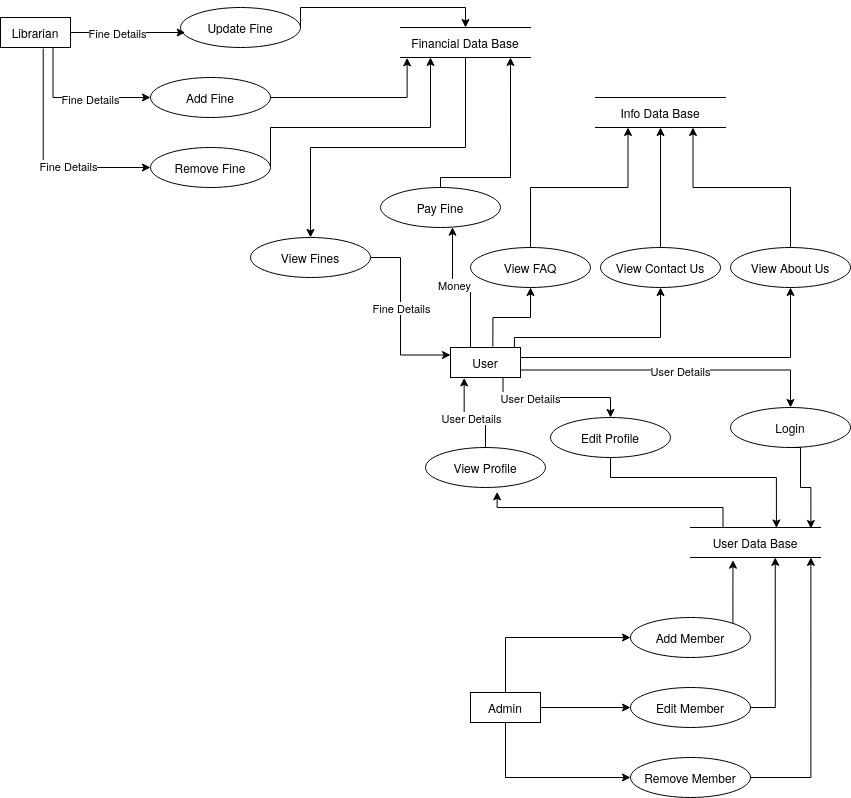

The diagram above was exported from draw.io. Its source (the exported page's mxGraphModel, read from the mxfile embedded in the PNG):
<mxGraphModel dx="1266" dy="862" grid="1" gridSize="10" guides="1" tooltips="1" connect="1" arrows="1" fold="1" page="1" pageScale="1" pageWidth="1169" pageHeight="827" math="0" shadow="0">
  <root>
    <mxCell id="0" />
    <mxCell id="1" parent="0" />
    <mxCell id="bTc6RwxpX3kCUCm_Hnl_-23" style="edgeStyle=orthogonalEdgeStyle;rounded=0;orthogonalLoop=1;jettySize=auto;html=1;exitX=1;exitY=0.75;exitDx=0;exitDy=0;" parent="1" source="bTc6RwxpX3kCUCm_Hnl_-1" target="bTc6RwxpX3kCUCm_Hnl_-2" edge="1">
      <mxGeometry relative="1" as="geometry" />
    </mxCell>
    <mxCell id="bTc6RwxpX3kCUCm_Hnl_-24" value="User Details" style="edgeLabel;html=1;align=center;verticalAlign=middle;resizable=0;points=[];" parent="bTc6RwxpX3kCUCm_Hnl_-23" connectable="0" vertex="1">
      <mxGeometry x="0.0367" y="-1" relative="1" as="geometry">
        <mxPoint as="offset" />
      </mxGeometry>
    </mxCell>
    <mxCell id="bTc6RwxpX3kCUCm_Hnl_-29" style="edgeStyle=orthogonalEdgeStyle;rounded=0;orthogonalLoop=1;jettySize=auto;html=1;exitX=0.75;exitY=1;exitDx=0;exitDy=0;" parent="1" source="bTc6RwxpX3kCUCm_Hnl_-1" target="bTc6RwxpX3kCUCm_Hnl_-28" edge="1">
      <mxGeometry relative="1" as="geometry" />
    </mxCell>
    <mxCell id="bTc6RwxpX3kCUCm_Hnl_-31" value="User Details" style="edgeLabel;html=1;align=center;verticalAlign=middle;resizable=0;points=[];" parent="bTc6RwxpX3kCUCm_Hnl_-29" connectable="0" vertex="1">
      <mxGeometry x="-0.3607" relative="1" as="geometry">
        <mxPoint as="offset" />
      </mxGeometry>
    </mxCell>
    <mxCell id="Ejcg3_XPWXu5NKPgd18O-4" style="edgeStyle=orthogonalEdgeStyle;rounded=0;orthogonalLoop=1;jettySize=auto;html=1;exitX=0.605;exitY=-0.034;exitDx=0;exitDy=0;exitPerimeter=0;" parent="1" source="bTc6RwxpX3kCUCm_Hnl_-1" target="Ejcg3_XPWXu5NKPgd18O-1" edge="1">
      <mxGeometry relative="1" as="geometry" />
    </mxCell>
    <mxCell id="Ejcg3_XPWXu5NKPgd18O-5" style="edgeStyle=orthogonalEdgeStyle;rounded=0;orthogonalLoop=1;jettySize=auto;html=1;exitX=0.913;exitY=-0.006;exitDx=0;exitDy=0;exitPerimeter=0;" parent="1" source="bTc6RwxpX3kCUCm_Hnl_-1" target="Ejcg3_XPWXu5NKPgd18O-2" edge="1">
      <mxGeometry relative="1" as="geometry">
        <Array as="points">
          <mxPoint x="814" y="340" />
          <mxPoint x="960" y="340" />
        </Array>
      </mxGeometry>
    </mxCell>
    <mxCell id="Ejcg3_XPWXu5NKPgd18O-6" style="edgeStyle=orthogonalEdgeStyle;rounded=0;orthogonalLoop=1;jettySize=auto;html=1;exitX=1;exitY=0.5;exitDx=0;exitDy=0;" parent="1" source="bTc6RwxpX3kCUCm_Hnl_-1" target="Ejcg3_XPWXu5NKPgd18O-3" edge="1">
      <mxGeometry relative="1" as="geometry">
        <Array as="points">
          <mxPoint x="820" y="360" />
          <mxPoint x="1090" y="360" />
        </Array>
      </mxGeometry>
    </mxCell>
    <mxCell id="Ejcg3_XPWXu5NKPgd18O-15" style="edgeStyle=orthogonalEdgeStyle;rounded=0;orthogonalLoop=1;jettySize=auto;html=1;exitX=0.5;exitY=0;exitDx=0;exitDy=0;entryX=0.6;entryY=0.992;entryDx=0;entryDy=0;entryPerimeter=0;" parent="1" source="bTc6RwxpX3kCUCm_Hnl_-1" target="Ejcg3_XPWXu5NKPgd18O-17" edge="1">
      <mxGeometry relative="1" as="geometry">
        <mxPoint x="720" y="260" as="targetPoint" />
        <Array as="points">
          <mxPoint x="770" y="350" />
          <mxPoint x="770" y="290" />
          <mxPoint x="752" y="290" />
        </Array>
      </mxGeometry>
    </mxCell>
    <mxCell id="Ejcg3_XPWXu5NKPgd18O-16" value="Money" style="edgeLabel;html=1;align=center;verticalAlign=middle;resizable=0;points=[];" parent="Ejcg3_XPWXu5NKPgd18O-15" connectable="0" vertex="1">
      <mxGeometry x="0.2533" y="-1" relative="1" as="geometry">
        <mxPoint as="offset" />
      </mxGeometry>
    </mxCell>
    <mxCell id="bTc6RwxpX3kCUCm_Hnl_-1" value="User" style="rounded=0;whiteSpace=wrap;html=1;" parent="1" vertex="1">
      <mxGeometry x="750" y="350" width="70" height="30" as="geometry" />
    </mxCell>
    <mxCell id="bTc6RwxpX3kCUCm_Hnl_-2" value="Login" style="ellipse;whiteSpace=wrap;html=1;" parent="1" vertex="1">
      <mxGeometry x="1030" y="410" width="120" height="40" as="geometry" />
    </mxCell>
    <mxCell id="bTc6RwxpX3kCUCm_Hnl_-15" value="User Data Base" style="shape=partialRectangle;whiteSpace=wrap;html=1;top=0;bottom=0;fillColor=none;direction=south;" parent="1" vertex="1">
      <mxGeometry x="990" y="530" width="130" height="30" as="geometry" />
    </mxCell>
    <mxCell id="bTc6RwxpX3kCUCm_Hnl_-26" style="edgeStyle=orthogonalEdgeStyle;rounded=0;orthogonalLoop=1;jettySize=auto;html=1;exitX=0.5;exitY=1;exitDx=0;exitDy=0;entryX=0.033;entryY=0.074;entryDx=0;entryDy=0;entryPerimeter=0;" parent="1" source="bTc6RwxpX3kCUCm_Hnl_-2" target="bTc6RwxpX3kCUCm_Hnl_-15" edge="1">
      <mxGeometry relative="1" as="geometry">
        <Array as="points">
          <mxPoint x="1100" y="450" />
          <mxPoint x="1100" y="490" />
          <mxPoint x="1110" y="490" />
        </Array>
      </mxGeometry>
    </mxCell>
    <mxCell id="bTc6RwxpX3kCUCm_Hnl_-28" value="Edit Profile" style="ellipse;whiteSpace=wrap;html=1;" parent="1" vertex="1">
      <mxGeometry x="850" y="420" width="120" height="40" as="geometry" />
    </mxCell>
    <mxCell id="bTc6RwxpX3kCUCm_Hnl_-30" style="edgeStyle=orthogonalEdgeStyle;rounded=0;orthogonalLoop=1;jettySize=auto;html=1;exitX=0.5;exitY=1;exitDx=0;exitDy=0;entryX=0.015;entryY=0.339;entryDx=0;entryDy=0;entryPerimeter=0;" parent="1" source="bTc6RwxpX3kCUCm_Hnl_-28" target="bTc6RwxpX3kCUCm_Hnl_-15" edge="1">
      <mxGeometry relative="1" as="geometry">
        <Array as="points">
          <mxPoint x="910" y="480" />
          <mxPoint x="1076" y="480" />
        </Array>
      </mxGeometry>
    </mxCell>
    <mxCell id="bTc6RwxpX3kCUCm_Hnl_-34" value="View Profile" style="ellipse;whiteSpace=wrap;html=1;" parent="1" vertex="1">
      <mxGeometry x="725" y="450" width="120" height="40" as="geometry" />
    </mxCell>
    <mxCell id="bTc6RwxpX3kCUCm_Hnl_-35" style="edgeStyle=orthogonalEdgeStyle;rounded=0;orthogonalLoop=1;jettySize=auto;html=1;exitX=0.5;exitY=0;exitDx=0;exitDy=0;entryX=0.195;entryY=1.015;entryDx=0;entryDy=0;entryPerimeter=0;" parent="1" source="bTc6RwxpX3kCUCm_Hnl_-34" target="bTc6RwxpX3kCUCm_Hnl_-1" edge="1">
      <mxGeometry relative="1" as="geometry" />
    </mxCell>
    <mxCell id="bTc6RwxpX3kCUCm_Hnl_-36" value="&lt;div&gt;User Details&lt;/div&gt;" style="edgeLabel;html=1;align=center;verticalAlign=middle;resizable=0;points=[];" parent="bTc6RwxpX3kCUCm_Hnl_-35" connectable="0" vertex="1">
      <mxGeometry x="-0.249" y="1" relative="1" as="geometry">
        <mxPoint x="-14" y="4" as="offset" />
      </mxGeometry>
    </mxCell>
    <mxCell id="bTc6RwxpX3kCUCm_Hnl_-37" value="Remove Member" style="ellipse;whiteSpace=wrap;html=1;" parent="1" vertex="1">
      <mxGeometry x="930" y="760" width="120" height="40" as="geometry" />
    </mxCell>
    <mxCell id="bTc6RwxpX3kCUCm_Hnl_-38" value="Edit Member" style="ellipse;whiteSpace=wrap;html=1;" parent="1" vertex="1">
      <mxGeometry x="930" y="690" width="120" height="40" as="geometry" />
    </mxCell>
    <mxCell id="bTc6RwxpX3kCUCm_Hnl_-39" value="Add Member" style="ellipse;whiteSpace=wrap;html=1;" parent="1" vertex="1">
      <mxGeometry x="930" y="620" width="120" height="40" as="geometry" />
    </mxCell>
    <mxCell id="bTc6RwxpX3kCUCm_Hnl_-41" style="edgeStyle=orthogonalEdgeStyle;rounded=0;orthogonalLoop=1;jettySize=auto;html=1;exitX=0.5;exitY=0;exitDx=0;exitDy=0;entryX=0;entryY=0.5;entryDx=0;entryDy=0;" parent="1" source="bTc6RwxpX3kCUCm_Hnl_-40" target="bTc6RwxpX3kCUCm_Hnl_-39" edge="1">
      <mxGeometry relative="1" as="geometry" />
    </mxCell>
    <mxCell id="bTc6RwxpX3kCUCm_Hnl_-42" style="edgeStyle=orthogonalEdgeStyle;rounded=0;orthogonalLoop=1;jettySize=auto;html=1;exitX=0.5;exitY=1;exitDx=0;exitDy=0;entryX=0;entryY=0.5;entryDx=0;entryDy=0;" parent="1" source="bTc6RwxpX3kCUCm_Hnl_-40" target="bTc6RwxpX3kCUCm_Hnl_-37" edge="1">
      <mxGeometry relative="1" as="geometry" />
    </mxCell>
    <mxCell id="bTc6RwxpX3kCUCm_Hnl_-43" style="edgeStyle=orthogonalEdgeStyle;rounded=0;orthogonalLoop=1;jettySize=auto;html=1;exitX=1;exitY=0.5;exitDx=0;exitDy=0;entryX=0;entryY=0.5;entryDx=0;entryDy=0;" parent="1" source="bTc6RwxpX3kCUCm_Hnl_-40" target="bTc6RwxpX3kCUCm_Hnl_-38" edge="1">
      <mxGeometry relative="1" as="geometry" />
    </mxCell>
    <mxCell id="bTc6RwxpX3kCUCm_Hnl_-40" value="Admin" style="rounded=0;whiteSpace=wrap;html=1;" parent="1" vertex="1">
      <mxGeometry x="770" y="695" width="70" height="30" as="geometry" />
    </mxCell>
    <mxCell id="bTc6RwxpX3kCUCm_Hnl_-44" style="edgeStyle=orthogonalEdgeStyle;rounded=0;orthogonalLoop=1;jettySize=auto;html=1;exitX=1;exitY=0;exitDx=0;exitDy=0;entryX=1.089;entryY=0.673;entryDx=0;entryDy=0;entryPerimeter=0;" parent="1" source="bTc6RwxpX3kCUCm_Hnl_-39" target="bTc6RwxpX3kCUCm_Hnl_-15" edge="1">
      <mxGeometry relative="1" as="geometry" />
    </mxCell>
    <mxCell id="bTc6RwxpX3kCUCm_Hnl_-45" style="edgeStyle=orthogonalEdgeStyle;rounded=0;orthogonalLoop=1;jettySize=auto;html=1;exitX=1;exitY=0.5;exitDx=0;exitDy=0;entryX=0.996;entryY=0.348;entryDx=0;entryDy=0;entryPerimeter=0;" parent="1" source="bTc6RwxpX3kCUCm_Hnl_-38" target="bTc6RwxpX3kCUCm_Hnl_-15" edge="1">
      <mxGeometry relative="1" as="geometry" />
    </mxCell>
    <mxCell id="bTc6RwxpX3kCUCm_Hnl_-46" style="edgeStyle=orthogonalEdgeStyle;rounded=0;orthogonalLoop=1;jettySize=auto;html=1;exitX=1;exitY=0.5;exitDx=0;exitDy=0;entryX=0.996;entryY=0.074;entryDx=0;entryDy=0;entryPerimeter=0;" parent="1" source="bTc6RwxpX3kCUCm_Hnl_-37" target="bTc6RwxpX3kCUCm_Hnl_-15" edge="1">
      <mxGeometry relative="1" as="geometry" />
    </mxCell>
    <mxCell id="Ejcg3_XPWXu5NKPgd18O-7" style="edgeStyle=orthogonalEdgeStyle;rounded=0;orthogonalLoop=1;jettySize=auto;html=1;exitX=0.5;exitY=0;exitDx=0;exitDy=0;entryX=1;entryY=0.75;entryDx=0;entryDy=0;" parent="1" source="Ejcg3_XPWXu5NKPgd18O-1" target="Ejcg3_XPWXu5NKPgd18O-12" edge="1">
      <mxGeometry relative="1" as="geometry">
        <mxPoint x="930" y="170" as="targetPoint" />
      </mxGeometry>
    </mxCell>
    <mxCell id="Ejcg3_XPWXu5NKPgd18O-1" value="View FAQ" style="ellipse;whiteSpace=wrap;html=1;" parent="1" vertex="1">
      <mxGeometry x="770" y="250" width="120" height="40" as="geometry" />
    </mxCell>
    <mxCell id="Ejcg3_XPWXu5NKPgd18O-8" style="edgeStyle=orthogonalEdgeStyle;rounded=0;orthogonalLoop=1;jettySize=auto;html=1;exitX=0.5;exitY=0;exitDx=0;exitDy=0;entryX=1;entryY=0.5;entryDx=0;entryDy=0;" parent="1" source="Ejcg3_XPWXu5NKPgd18O-2" target="Ejcg3_XPWXu5NKPgd18O-12" edge="1">
      <mxGeometry relative="1" as="geometry">
        <mxPoint x="960" y="170" as="targetPoint" />
      </mxGeometry>
    </mxCell>
    <mxCell id="Ejcg3_XPWXu5NKPgd18O-2" value="View Contact Us" style="ellipse;whiteSpace=wrap;html=1;" parent="1" vertex="1">
      <mxGeometry x="900" y="250" width="120" height="40" as="geometry" />
    </mxCell>
    <mxCell id="Ejcg3_XPWXu5NKPgd18O-9" style="edgeStyle=orthogonalEdgeStyle;rounded=0;orthogonalLoop=1;jettySize=auto;html=1;exitX=0.5;exitY=0;exitDx=0;exitDy=0;entryX=1;entryY=0.25;entryDx=0;entryDy=0;" parent="1" source="Ejcg3_XPWXu5NKPgd18O-3" target="Ejcg3_XPWXu5NKPgd18O-12" edge="1">
      <mxGeometry relative="1" as="geometry">
        <mxPoint x="990" y="170" as="targetPoint" />
      </mxGeometry>
    </mxCell>
    <mxCell id="Ejcg3_XPWXu5NKPgd18O-3" value="View About Us" style="ellipse;whiteSpace=wrap;html=1;" parent="1" vertex="1">
      <mxGeometry x="1030" y="250" width="120" height="40" as="geometry" />
    </mxCell>
    <mxCell id="Ejcg3_XPWXu5NKPgd18O-12" value="Info Data Base" style="shape=partialRectangle;whiteSpace=wrap;html=1;top=0;bottom=0;fillColor=none;direction=south;" parent="1" vertex="1">
      <mxGeometry x="895" y="100" width="130" height="30" as="geometry" />
    </mxCell>
    <mxCell id="Ejcg3_XPWXu5NKPgd18O-30" style="edgeStyle=orthogonalEdgeStyle;rounded=0;orthogonalLoop=1;jettySize=auto;html=1;exitX=1;exitY=0.5;exitDx=0;exitDy=0;entryX=0.5;entryY=0;entryDx=0;entryDy=0;" parent="1" source="Ejcg3_XPWXu5NKPgd18O-14" target="Ejcg3_XPWXu5NKPgd18O-29" edge="1">
      <mxGeometry relative="1" as="geometry" />
    </mxCell>
    <mxCell id="Ejcg3_XPWXu5NKPgd18O-14" value="&lt;div&gt;Financial Data Base&lt;/div&gt;" style="shape=partialRectangle;whiteSpace=wrap;html=1;top=0;bottom=0;fillColor=none;direction=south;" parent="1" vertex="1">
      <mxGeometry x="700" y="30" width="130" height="30" as="geometry" />
    </mxCell>
    <mxCell id="Ejcg3_XPWXu5NKPgd18O-17" value="Pay Fine" style="ellipse;whiteSpace=wrap;html=1;" parent="1" vertex="1">
      <mxGeometry x="680" y="190" width="120" height="40" as="geometry" />
    </mxCell>
    <mxCell id="Ejcg3_XPWXu5NKPgd18O-19" value="Librarian" style="rounded=0;whiteSpace=wrap;html=1;" parent="1" vertex="1">
      <mxGeometry x="300" y="20" width="70" height="30" as="geometry" />
    </mxCell>
    <mxCell id="Ejcg3_XPWXu5NKPgd18O-18" style="edgeStyle=orthogonalEdgeStyle;rounded=0;orthogonalLoop=1;jettySize=auto;html=1;exitX=0.5;exitY=0;exitDx=0;exitDy=0;entryX=1;entryY=0.154;entryDx=0;entryDy=0;entryPerimeter=0;" parent="1" source="Ejcg3_XPWXu5NKPgd18O-17" target="Ejcg3_XPWXu5NKPgd18O-14" edge="1">
      <mxGeometry relative="1" as="geometry">
        <Array as="points">
          <mxPoint x="740" y="180" />
          <mxPoint x="810" y="180" />
        </Array>
      </mxGeometry>
    </mxCell>
    <mxCell id="Ejcg3_XPWXu5NKPgd18O-22" style="edgeStyle=orthogonalEdgeStyle;rounded=0;orthogonalLoop=1;jettySize=auto;html=1;exitX=1;exitY=0.5;exitDx=0;exitDy=0;entryX=0;entryY=0.5;entryDx=0;entryDy=0;" parent="1" source="Ejcg3_XPWXu5NKPgd18O-20" target="Ejcg3_XPWXu5NKPgd18O-14" edge="1">
      <mxGeometry relative="1" as="geometry">
        <Array as="points">
          <mxPoint x="765" y="10" />
        </Array>
      </mxGeometry>
    </mxCell>
    <mxCell id="Ejcg3_XPWXu5NKPgd18O-20" value="Update Fine" style="ellipse;whiteSpace=wrap;html=1;" parent="1" vertex="1">
      <mxGeometry x="480" y="10" width="120" height="40" as="geometry" />
    </mxCell>
    <mxCell id="Ejcg3_XPWXu5NKPgd18O-21" style="edgeStyle=orthogonalEdgeStyle;rounded=0;orthogonalLoop=1;jettySize=auto;html=1;exitX=1;exitY=0.5;exitDx=0;exitDy=0;entryX=0.039;entryY=0.625;entryDx=0;entryDy=0;entryPerimeter=0;" parent="1" source="Ejcg3_XPWXu5NKPgd18O-19" target="Ejcg3_XPWXu5NKPgd18O-20" edge="1">
      <mxGeometry relative="1" as="geometry" />
    </mxCell>
    <mxCell id="Ejcg3_XPWXu5NKPgd18O-35" value="Fine Details" style="edgeLabel;html=1;align=center;verticalAlign=middle;resizable=0;points=[];" parent="Ejcg3_XPWXu5NKPgd18O-21" connectable="0" vertex="1">
      <mxGeometry x="-0.1978" y="-3" relative="1" as="geometry">
        <mxPoint y="-3" as="offset" />
      </mxGeometry>
    </mxCell>
    <mxCell id="Ejcg3_XPWXu5NKPgd18O-23" value="Add Fine" style="ellipse;whiteSpace=wrap;html=1;" parent="1" vertex="1">
      <mxGeometry x="450" y="80" width="120" height="40" as="geometry" />
    </mxCell>
    <mxCell id="Ejcg3_XPWXu5NKPgd18O-28" style="edgeStyle=orthogonalEdgeStyle;rounded=0;orthogonalLoop=1;jettySize=auto;html=1;exitX=1;exitY=0.5;exitDx=0;exitDy=0;" parent="1" source="Ejcg3_XPWXu5NKPgd18O-24" target="Ejcg3_XPWXu5NKPgd18O-14" edge="1">
      <mxGeometry relative="1" as="geometry">
        <Array as="points">
          <mxPoint x="570" y="130" />
          <mxPoint x="730" y="130" />
        </Array>
      </mxGeometry>
    </mxCell>
    <mxCell id="Ejcg3_XPWXu5NKPgd18O-24" value="Remove Fine" style="ellipse;whiteSpace=wrap;html=1;" parent="1" vertex="1">
      <mxGeometry x="450" y="150" width="120" height="40" as="geometry" />
    </mxCell>
    <mxCell id="Ejcg3_XPWXu5NKPgd18O-25" style="edgeStyle=orthogonalEdgeStyle;rounded=0;orthogonalLoop=1;jettySize=auto;html=1;exitX=0.75;exitY=1;exitDx=0;exitDy=0;entryX=0;entryY=0.5;entryDx=0;entryDy=0;" parent="1" source="Ejcg3_XPWXu5NKPgd18O-19" target="Ejcg3_XPWXu5NKPgd18O-23" edge="1">
      <mxGeometry relative="1" as="geometry" />
    </mxCell>
    <mxCell id="Ejcg3_XPWXu5NKPgd18O-34" value="Fine Details" style="edgeLabel;html=1;align=center;verticalAlign=middle;resizable=0;points=[];" parent="Ejcg3_XPWXu5NKPgd18O-25" connectable="0" vertex="1">
      <mxGeometry x="0.1772" y="-1" relative="1" as="geometry">
        <mxPoint as="offset" />
      </mxGeometry>
    </mxCell>
    <mxCell id="Ejcg3_XPWXu5NKPgd18O-27" style="edgeStyle=orthogonalEdgeStyle;rounded=0;orthogonalLoop=1;jettySize=auto;html=1;exitX=1;exitY=0.5;exitDx=0;exitDy=0;entryX=1.011;entryY=0.949;entryDx=0;entryDy=0;entryPerimeter=0;" parent="1" source="Ejcg3_XPWXu5NKPgd18O-23" target="Ejcg3_XPWXu5NKPgd18O-14" edge="1">
      <mxGeometry relative="1" as="geometry" />
    </mxCell>
    <mxCell id="Ejcg3_XPWXu5NKPgd18O-26" style="edgeStyle=orthogonalEdgeStyle;rounded=0;orthogonalLoop=1;jettySize=auto;html=1;exitX=0.61;exitY=1.033;exitDx=0;exitDy=0;entryX=0;entryY=0.5;entryDx=0;entryDy=0;exitPerimeter=0;" parent="1" source="Ejcg3_XPWXu5NKPgd18O-19" target="Ejcg3_XPWXu5NKPgd18O-24" edge="1">
      <mxGeometry relative="1" as="geometry" />
    </mxCell>
    <mxCell id="Ejcg3_XPWXu5NKPgd18O-33" value="Fine Details" style="edgeLabel;html=1;align=center;verticalAlign=middle;resizable=0;points=[];" parent="Ejcg3_XPWXu5NKPgd18O-26" connectable="0" vertex="1">
      <mxGeometry x="0.2693" y="2" relative="1" as="geometry">
        <mxPoint as="offset" />
      </mxGeometry>
    </mxCell>
    <mxCell id="Ejcg3_XPWXu5NKPgd18O-31" style="edgeStyle=orthogonalEdgeStyle;rounded=0;orthogonalLoop=1;jettySize=auto;html=1;exitX=1;exitY=0.5;exitDx=0;exitDy=0;entryX=0;entryY=0.25;entryDx=0;entryDy=0;" parent="1" source="Ejcg3_XPWXu5NKPgd18O-29" target="bTc6RwxpX3kCUCm_Hnl_-1" edge="1">
      <mxGeometry relative="1" as="geometry">
        <Array as="points">
          <mxPoint x="700" y="260" />
          <mxPoint x="700" y="358" />
        </Array>
      </mxGeometry>
    </mxCell>
    <mxCell id="Ejcg3_XPWXu5NKPgd18O-32" value="Fine Details" style="edgeLabel;html=1;align=center;verticalAlign=middle;resizable=0;points=[];" parent="Ejcg3_XPWXu5NKPgd18O-31" connectable="0" vertex="1">
      <mxGeometry x="-0.095" y="-1" relative="1" as="geometry">
        <mxPoint x="1" as="offset" />
      </mxGeometry>
    </mxCell>
    <mxCell id="Ejcg3_XPWXu5NKPgd18O-29" value="View Fines" style="ellipse;whiteSpace=wrap;html=1;" parent="1" vertex="1">
      <mxGeometry x="550" y="240" width="120" height="40" as="geometry" />
    </mxCell>
    <mxCell id="Ejcg3_XPWXu5NKPgd18O-36" style="edgeStyle=orthogonalEdgeStyle;rounded=0;orthogonalLoop=1;jettySize=auto;html=1;exitX=0;exitY=0.75;exitDx=0;exitDy=0;entryX=0.597;entryY=1.108;entryDx=0;entryDy=0;entryPerimeter=0;" parent="1" source="bTc6RwxpX3kCUCm_Hnl_-15" target="bTc6RwxpX3kCUCm_Hnl_-34" edge="1">
      <mxGeometry relative="1" as="geometry" />
    </mxCell>
  </root>
</mxGraphModel>